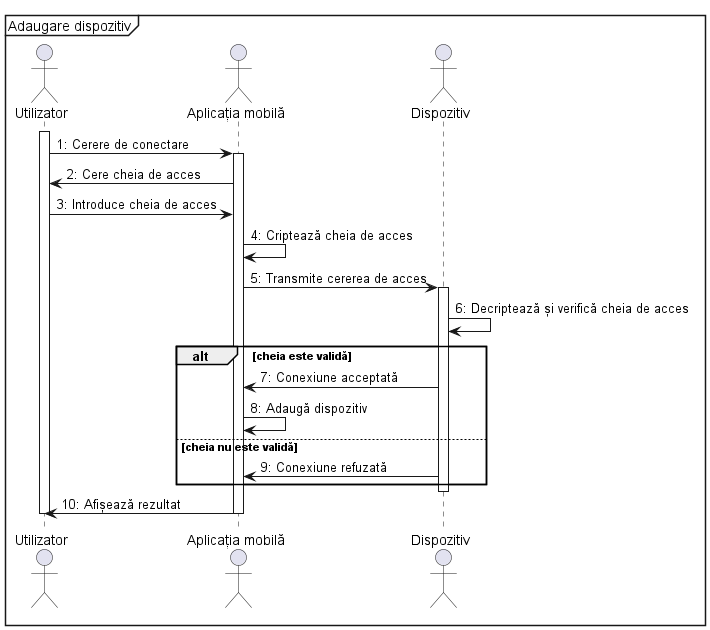

The diagram above was rendered by PlantUML. Its source (embedded in the PNG):
@startuml

mainframe Adaugare dispozitiv
autonumber "##:"

actor Utilizator
actor "Aplicația mobilă" as Aplicatie
actor  Dispozitiv

activate Utilizator
Utilizator -> Aplicatie : Cerere de conectare
activate Aplicatie
Aplicatie -> Utilizator : Cere cheia de acces
Utilizator -> Aplicatie : Introduce cheia de acces
Aplicatie -> Aplicatie : Criptează cheia de acces
Aplicatie -> Dispozitiv: Transmite cererea de acces

activate Dispozitiv
Dispozitiv -> Dispozitiv: Decriptează și verifică cheia de acces

alt cheia este validă
    Dispozitiv -> Aplicatie: Conexiune acceptată
    Aplicatie -> Aplicatie: Adaugă dispozitiv
else cheia nu este validă
    Dispozitiv -> Aplicatie: Conexiune refuzată
end

deactivate Dispozitiv
Aplicatie -> Utilizator: Afișează rezultat
deactivate Aplicatie
deactivate Utilizator

@enduml